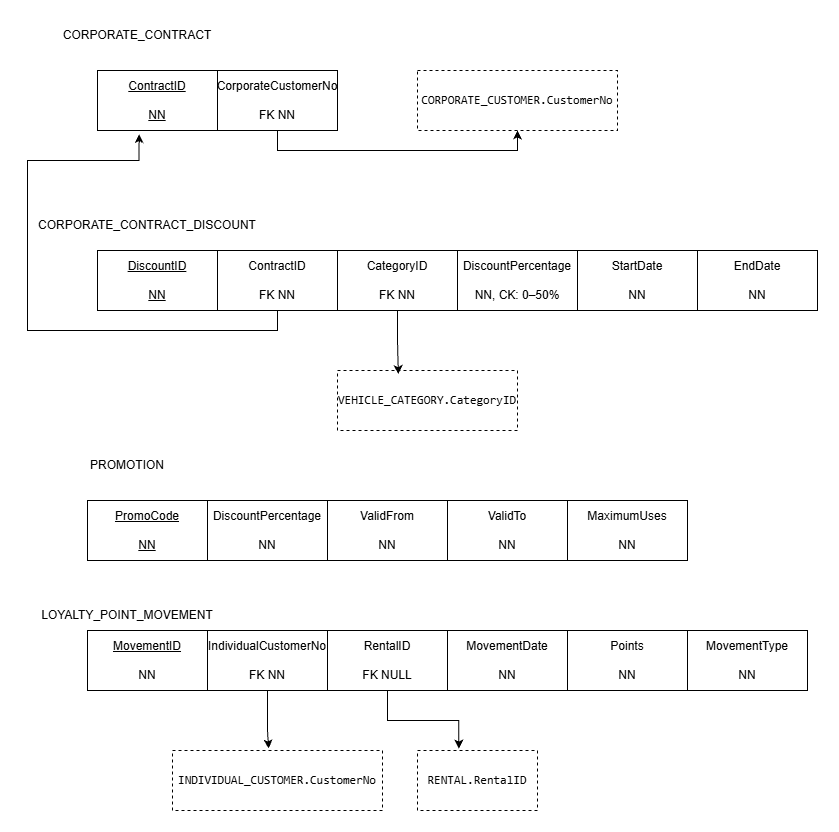

The diagram above was exported from draw.io. Its source (the exported page's mxGraphModel, read from the mxfile embedded in the PNG):
<mxGraphModel dx="2567" dy="878" grid="1" gridSize="10" guides="1" tooltips="1" connect="1" arrows="1" fold="1" page="1" pageScale="1" pageWidth="850" pageHeight="1100" math="0" shadow="0">
  <root>
    <mxCell id="0" />
    <mxCell id="1" parent="0" />
    <mxCell id="DT7FQ5JxzxOs5qpm2Kio-5" edge="1" parent="1" source="DT7FQ5JxzxOs5qpm2Kio-1" style="edgeStyle=orthogonalEdgeStyle;rounded=0;orthogonalLoop=1;jettySize=auto;html=1;exitX=0.5;exitY=1;exitDx=0;exitDy=0;entryX=0.5;entryY=1;entryDx=0;entryDy=0;defaultLabelBackgroundColor=page;labelPadding=0 4;" target="DT7FQ5JxzxOs5qpm2Kio-4">
      <mxGeometry relative="1" as="geometry" />
    </mxCell>
    <mxCell id="DT7FQ5JxzxOs5qpm2Kio-1" parent="1" style="rounded=0;whiteSpace=wrap;html=1;" value="CorporateCustomerNo&lt;div&gt;&lt;br&gt;&lt;/div&gt;&lt;div&gt;FK NN&lt;/div&gt;" vertex="1">
      <mxGeometry height="60" width="120" x="160" y="80" as="geometry" />
    </mxCell>
    <mxCell id="DT7FQ5JxzxOs5qpm2Kio-2" parent="1" style="rounded=0;whiteSpace=wrap;html=1;" value="&lt;u&gt;ContractID&lt;/u&gt;&lt;div&gt;&lt;u&gt;&lt;br&gt;&lt;/u&gt;&lt;/div&gt;&lt;div&gt;&lt;u&gt;NN&lt;/u&gt;&lt;/div&gt;" vertex="1">
      <mxGeometry height="60" width="120" x="40" y="80" as="geometry" />
    </mxCell>
    <mxCell id="DT7FQ5JxzxOs5qpm2Kio-3" parent="1" style="text;html=1;whiteSpace=wrap;strokeColor=none;fillColor=none;align=center;verticalAlign=middle;rounded=0;" value="CORPORATE_CONTRACT" vertex="1">
      <mxGeometry height="30" width="60" x="50" y="30" as="geometry" />
    </mxCell>
    <mxCell id="DT7FQ5JxzxOs5qpm2Kio-4" parent="1" style="rounded=0;whiteSpace=wrap;html=1;dashed=1;" value="&lt;code&gt;CORPORATE_CUSTOMER.CustomerNo&lt;/code&gt;" vertex="1">
      <mxGeometry height="60" width="200" x="360" y="80" as="geometry" />
    </mxCell>
    <mxCell id="DT7FQ5JxzxOs5qpm2Kio-6" parent="1" style="rounded=0;whiteSpace=wrap;html=1;" value="EndDate&lt;div&gt;&lt;br&gt;&lt;/div&gt;&lt;div&gt;&lt;div&gt;NN&lt;/div&gt;&lt;/div&gt;" vertex="1">
      <mxGeometry height="60" width="120" x="640" y="260" as="geometry" />
    </mxCell>
    <mxCell id="DT7FQ5JxzxOs5qpm2Kio-7" parent="1" style="rounded=0;whiteSpace=wrap;html=1;" value="StartDate&lt;div&gt;&lt;br&gt;&lt;/div&gt;&lt;div&gt;NN&lt;/div&gt;" vertex="1">
      <mxGeometry height="60" width="120" x="520" y="260" as="geometry" />
    </mxCell>
    <mxCell id="DT7FQ5JxzxOs5qpm2Kio-8" parent="1" style="rounded=0;whiteSpace=wrap;html=1;" value="DiscountPercentage&lt;div&gt;&lt;br&gt;&lt;/div&gt;&lt;div&gt;NN, CK: 0–50%&lt;/div&gt;" vertex="1">
      <mxGeometry height="60" width="120" x="400" y="260" as="geometry" />
    </mxCell>
    <mxCell id="DT7FQ5JxzxOs5qpm2Kio-9" parent="1" style="rounded=0;whiteSpace=wrap;html=1;" value="CategoryID&lt;div&gt;&lt;br&gt;&lt;/div&gt;&lt;div&gt;FK NN&lt;/div&gt;" vertex="1">
      <mxGeometry height="60" width="120" x="280" y="260" as="geometry" />
    </mxCell>
    <mxCell id="DT7FQ5JxzxOs5qpm2Kio-10" parent="1" style="rounded=0;whiteSpace=wrap;html=1;" value="ContractID&lt;div&gt;&lt;br&gt;&lt;/div&gt;&lt;div&gt;FK NN&lt;/div&gt;" vertex="1">
      <mxGeometry height="60" width="120" x="160" y="260" as="geometry" />
    </mxCell>
    <mxCell id="DT7FQ5JxzxOs5qpm2Kio-11" parent="1" style="rounded=0;whiteSpace=wrap;html=1;" value="&lt;u&gt;DiscountID&lt;/u&gt;&lt;div&gt;&lt;u&gt;&lt;br&gt;&lt;/u&gt;&lt;/div&gt;&lt;div&gt;&lt;u&gt;NN&lt;/u&gt;&lt;/div&gt;" vertex="1">
      <mxGeometry height="60" width="120" x="40" y="260" as="geometry" />
    </mxCell>
    <mxCell id="DT7FQ5JxzxOs5qpm2Kio-12" parent="1" style="text;html=1;whiteSpace=wrap;strokeColor=none;fillColor=none;align=center;verticalAlign=middle;rounded=0;" value="CORPORATE_CONTRACT_DISCOUNT" vertex="1">
      <mxGeometry height="30" width="60" x="60" y="220" as="geometry" />
    </mxCell>
    <mxCell id="DT7FQ5JxzxOs5qpm2Kio-13" edge="1" parent="1" source="DT7FQ5JxzxOs5qpm2Kio-10" style="edgeStyle=orthogonalEdgeStyle;rounded=0;orthogonalLoop=1;jettySize=auto;html=1;exitX=0.5;exitY=1;exitDx=0;exitDy=0;entryX=0.347;entryY=1.06;entryDx=0;entryDy=0;entryPerimeter=0;defaultLabelBackgroundColor=page;labelPadding=0 4;" target="DT7FQ5JxzxOs5qpm2Kio-2">
      <mxGeometry relative="1" as="geometry">
        <Array as="points">
          <mxPoint x="220" y="340" />
          <mxPoint x="-30" y="340" />
          <mxPoint x="-30" y="170" />
          <mxPoint x="81.6" y="170" />
        </Array>
      </mxGeometry>
    </mxCell>
    <mxCell id="DT7FQ5JxzxOs5qpm2Kio-14" parent="1" style="rounded=0;whiteSpace=wrap;html=1;dashed=1;" value="&lt;code&gt;VEHICLE_CATEGORY.CategoryID&lt;/code&gt;" vertex="1">
      <mxGeometry height="60" width="180" x="280" y="380" as="geometry" />
    </mxCell>
    <mxCell id="DT7FQ5JxzxOs5qpm2Kio-15" edge="1" parent="1" source="DT7FQ5JxzxOs5qpm2Kio-9" style="edgeStyle=orthogonalEdgeStyle;rounded=0;orthogonalLoop=1;jettySize=auto;html=1;exitX=0.5;exitY=1;exitDx=0;exitDy=0;entryX=0.338;entryY=0.06;entryDx=0;entryDy=0;entryPerimeter=0;defaultLabelBackgroundColor=page;labelPadding=0 4;" target="DT7FQ5JxzxOs5qpm2Kio-14">
      <mxGeometry relative="1" as="geometry" />
    </mxCell>
    <mxCell id="DT7FQ5JxzxOs5qpm2Kio-16" parent="1" style="rounded=0;whiteSpace=wrap;html=1;" value="MaximumUses&lt;div&gt;&lt;br&gt;&lt;/div&gt;&lt;div&gt;NN&lt;/div&gt;" vertex="1">
      <mxGeometry height="60" width="120" x="510" y="510" as="geometry" />
    </mxCell>
    <mxCell id="DT7FQ5JxzxOs5qpm2Kio-17" parent="1" style="rounded=0;whiteSpace=wrap;html=1;" value="ValidTo&lt;div&gt;&lt;br&gt;&lt;/div&gt;&lt;div&gt;NN&lt;/div&gt;" vertex="1">
      <mxGeometry height="60" width="120" x="390" y="510" as="geometry" />
    </mxCell>
    <mxCell id="DT7FQ5JxzxOs5qpm2Kio-18" parent="1" style="rounded=0;whiteSpace=wrap;html=1;" value="ValidFrom&lt;div&gt;&lt;br&gt;&lt;/div&gt;&lt;div&gt;NN&lt;/div&gt;" vertex="1">
      <mxGeometry height="60" width="120" x="270" y="510" as="geometry" />
    </mxCell>
    <mxCell id="DT7FQ5JxzxOs5qpm2Kio-19" parent="1" style="rounded=0;whiteSpace=wrap;html=1;" value="DiscountPercentage&lt;div&gt;&lt;br&gt;&lt;/div&gt;&lt;div&gt;NN&lt;/div&gt;" vertex="1">
      <mxGeometry height="60" width="120" x="150" y="510" as="geometry" />
    </mxCell>
    <mxCell id="DT7FQ5JxzxOs5qpm2Kio-20" parent="1" style="rounded=0;whiteSpace=wrap;html=1;" value="&lt;u&gt;PromoCode&lt;/u&gt;&lt;div&gt;&lt;u&gt;&lt;br&gt;&lt;/u&gt;&lt;/div&gt;&lt;div&gt;&lt;u&gt;NN&lt;/u&gt;&lt;/div&gt;" vertex="1">
      <mxGeometry height="60" width="120" x="30" y="510" as="geometry" />
    </mxCell>
    <mxCell id="DT7FQ5JxzxOs5qpm2Kio-21" parent="1" style="text;html=1;whiteSpace=wrap;strokeColor=none;fillColor=none;align=center;verticalAlign=middle;rounded=0;" value="PROMOTION" vertex="1">
      <mxGeometry height="30" width="60" x="40" y="460" as="geometry" />
    </mxCell>
    <mxCell id="DT7FQ5JxzxOs5qpm2Kio-22" parent="1" style="rounded=0;whiteSpace=wrap;html=1;" value="MovementType&lt;div&gt;&lt;br&gt;&lt;/div&gt;&lt;div&gt;NN&lt;/div&gt;" vertex="1">
      <mxGeometry height="60" width="120" x="630" y="640" as="geometry" />
    </mxCell>
    <mxCell id="DT7FQ5JxzxOs5qpm2Kio-23" parent="1" style="rounded=0;whiteSpace=wrap;html=1;" value="Points&lt;div&gt;&lt;br&gt;&lt;/div&gt;&lt;div&gt;NN&lt;/div&gt;" vertex="1">
      <mxGeometry height="60" width="120" x="510" y="640" as="geometry" />
    </mxCell>
    <mxCell id="DT7FQ5JxzxOs5qpm2Kio-24" parent="1" style="rounded=0;whiteSpace=wrap;html=1;" value="MovementDate&lt;div&gt;&lt;br&gt;&lt;/div&gt;&lt;div&gt;NN&lt;/div&gt;" vertex="1">
      <mxGeometry height="60" width="120" x="390" y="640" as="geometry" />
    </mxCell>
    <mxCell id="DT7FQ5JxzxOs5qpm2Kio-25" parent="1" style="rounded=0;whiteSpace=wrap;html=1;" value="RentalID&lt;div&gt;&lt;br&gt;&lt;/div&gt;&lt;div&gt;FK NULL&lt;/div&gt;" vertex="1">
      <mxGeometry height="60" width="120" x="270" y="640" as="geometry" />
    </mxCell>
    <mxCell id="DT7FQ5JxzxOs5qpm2Kio-26" parent="1" style="rounded=0;whiteSpace=wrap;html=1;" value="IndividualCustomerNo&lt;div&gt;&lt;br&gt;&lt;/div&gt;&lt;div&gt;FK NN&lt;/div&gt;" vertex="1">
      <mxGeometry height="60" width="120" x="150" y="640" as="geometry" />
    </mxCell>
    <mxCell id="DT7FQ5JxzxOs5qpm2Kio-27" parent="1" style="rounded=0;whiteSpace=wrap;html=1;" value="&lt;u&gt;MovementID&lt;/u&gt;&lt;div&gt;&lt;u&gt;&lt;br&gt;&lt;/u&gt;&lt;/div&gt;&lt;div&gt;NN&lt;/div&gt;" vertex="1">
      <mxGeometry height="60" width="120" x="30" y="640" as="geometry" />
    </mxCell>
    <mxCell id="DT7FQ5JxzxOs5qpm2Kio-28" parent="1" style="text;html=1;whiteSpace=wrap;strokeColor=none;fillColor=none;align=center;verticalAlign=middle;rounded=0;" value="LOYALTY_POINT_MOVEMENT" vertex="1">
      <mxGeometry height="30" width="60" x="40" y="610" as="geometry" />
    </mxCell>
    <mxCell id="DT7FQ5JxzxOs5qpm2Kio-29" parent="1" style="rounded=0;whiteSpace=wrap;html=1;dashed=1;" value="&lt;code&gt;INDIVIDUAL_CUSTOMER.CustomerNo&lt;/code&gt;" vertex="1">
      <mxGeometry height="60" width="210" x="115" y="760" as="geometry" />
    </mxCell>
    <mxCell id="DT7FQ5JxzxOs5qpm2Kio-30" edge="1" parent="1" source="DT7FQ5JxzxOs5qpm2Kio-26" style="edgeStyle=orthogonalEdgeStyle;rounded=0;orthogonalLoop=1;jettySize=auto;html=1;exitX=0.5;exitY=1;exitDx=0;exitDy=0;entryX=0.458;entryY=-0.033;entryDx=0;entryDy=0;entryPerimeter=0;defaultLabelBackgroundColor=page;labelPadding=0 4;" target="DT7FQ5JxzxOs5qpm2Kio-29">
      <mxGeometry relative="1" x="0.0132" as="geometry">
        <Array as="points">
          <mxPoint x="210" y="740" />
          <mxPoint x="211.2" y="740" />
        </Array>
      </mxGeometry>
    </mxCell>
    <mxCell id="DT7FQ5JxzxOs5qpm2Kio-32" parent="1" style="rounded=0;whiteSpace=wrap;html=1;dashed=1;" value="&lt;code&gt;RENTAL.RentalID&lt;/code&gt;" vertex="1">
      <mxGeometry height="60" width="120" x="360" y="760" as="geometry" />
    </mxCell>
    <mxCell id="DT7FQ5JxzxOs5qpm2Kio-33" edge="1" parent="1" source="DT7FQ5JxzxOs5qpm2Kio-25" style="edgeStyle=orthogonalEdgeStyle;rounded=0;orthogonalLoop=1;jettySize=auto;html=1;exitX=0.5;exitY=1;exitDx=0;exitDy=0;entryX=0.344;entryY=-0.031;entryDx=0;entryDy=0;entryPerimeter=0;defaultLabelBackgroundColor=page;labelPadding=0 4;" target="DT7FQ5JxzxOs5qpm2Kio-32">
      <mxGeometry relative="1" as="geometry" />
    </mxCell>
  </root>
</mxGraphModel>